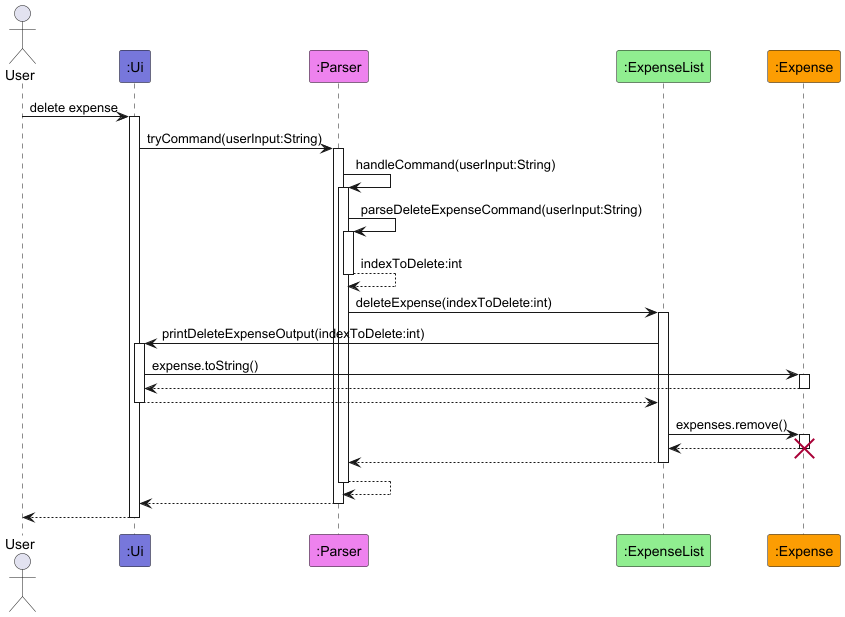

The diagram above was rendered by PlantUML. Its source (embedded in the PNG):
@startuml
!include ../style.puml

actor User

participant ":Ui" as Ui LOGIC_COLOR_T1
participant ":Parser" as Parser LOGIC_COLOR_T2
participant ":ExpenseList" as ExpenseList LOGIC_COLOR_T3
participant ":Expense" as Expense LOGIC_COLOR_T4

User -> Ui ++: delete expense

Ui -> Parser ++: tryCommand(userInput:String)
Parser -> Parser ++: handleCommand(userInput:String)

Parser -> Parser ++: parseDeleteExpenseCommand(userInput:String)
return indexToDelete:int

Parser -> ExpenseList ++: deleteExpense(indexToDelete:int)
ExpenseList -> Ui ++: printDeleteExpenseOutput(indexToDelete:int)
Ui -> Expense ++ : expense.toString()
return
return

ExpenseList -> Expense ++: expenses.remove()
return
destroy Expense


return
return
return
return

@enduml